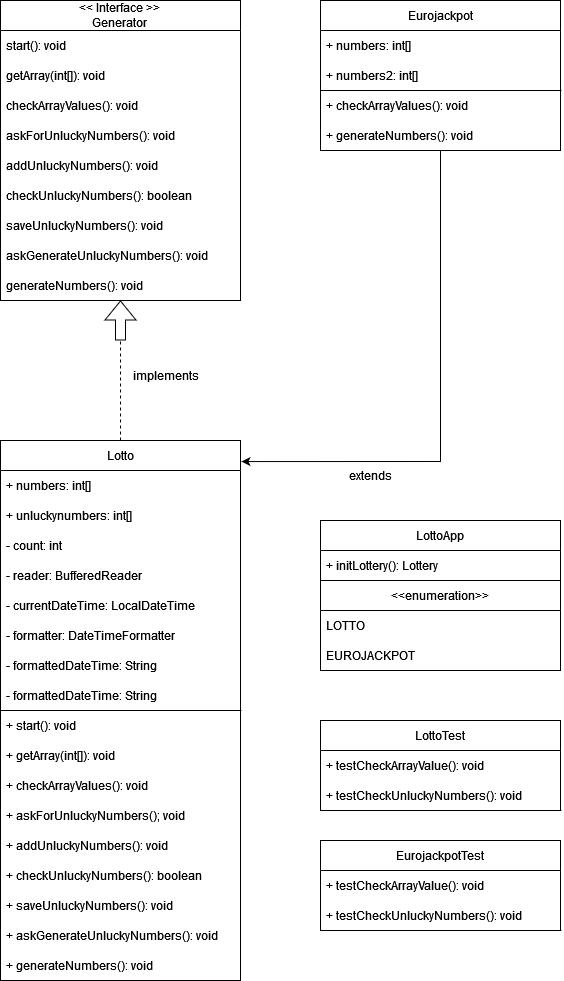

The diagram above was exported from draw.io. Its source (the exported page's mxGraphModel, read from the mxfile embedded in the PNG):
<mxGraphModel dx="2514" dy="878" grid="1" gridSize="10" guides="1" tooltips="1" connect="1" arrows="1" fold="1" page="1" pageScale="1" pageWidth="827" pageHeight="1169" math="0" shadow="0">
  <root>
    <mxCell id="0" />
    <mxCell id="1" parent="0" />
    <mxCell id="BhnvxIwMOEeG4rtC14xv-1" value="LottoApp" style="swimlane;fontStyle=0;childLayout=stackLayout;horizontal=1;startSize=30;horizontalStack=0;resizeParent=1;resizeParentMax=0;resizeLast=0;collapsible=1;marginBottom=0;whiteSpace=wrap;html=1;" vertex="1" parent="1">
      <mxGeometry x="-400" y="560" width="240" height="60" as="geometry" />
    </mxCell>
    <mxCell id="BhnvxIwMOEeG4rtC14xv-2" value="+ initLottery(): Lottery" style="text;strokeColor=none;fillColor=none;align=left;verticalAlign=middle;spacingLeft=4;spacingRight=4;overflow=hidden;points=[[0,0.5],[1,0.5]];portConstraint=eastwest;rotatable=0;whiteSpace=wrap;html=1;" vertex="1" parent="BhnvxIwMOEeG4rtC14xv-1">
      <mxGeometry y="30" width="240" height="30" as="geometry" />
    </mxCell>
    <mxCell id="BhnvxIwMOEeG4rtC14xv-5" value="Lotto" style="swimlane;fontStyle=0;childLayout=stackLayout;horizontal=1;startSize=30;horizontalStack=0;resizeParent=1;resizeParentMax=0;resizeLast=0;collapsible=1;marginBottom=0;whiteSpace=wrap;html=1;" vertex="1" parent="1">
      <mxGeometry x="-720" y="480" width="240" height="540" as="geometry" />
    </mxCell>
    <mxCell id="BhnvxIwMOEeG4rtC14xv-6" value="+ numbers: int[]" style="text;strokeColor=none;fillColor=none;align=left;verticalAlign=middle;spacingLeft=4;spacingRight=4;overflow=hidden;points=[[0,0.5],[1,0.5]];portConstraint=eastwest;rotatable=0;whiteSpace=wrap;html=1;" vertex="1" parent="BhnvxIwMOEeG4rtC14xv-5">
      <mxGeometry y="30" width="240" height="30" as="geometry" />
    </mxCell>
    <mxCell id="BhnvxIwMOEeG4rtC14xv-7" value="+ unluckynumbers: int[]" style="text;strokeColor=none;fillColor=none;align=left;verticalAlign=middle;spacingLeft=4;spacingRight=4;overflow=hidden;points=[[0,0.5],[1,0.5]];portConstraint=eastwest;rotatable=0;whiteSpace=wrap;html=1;" vertex="1" parent="BhnvxIwMOEeG4rtC14xv-5">
      <mxGeometry y="60" width="240" height="30" as="geometry" />
    </mxCell>
    <mxCell id="BhnvxIwMOEeG4rtC14xv-8" value="- count: int" style="text;strokeColor=none;fillColor=none;align=left;verticalAlign=middle;spacingLeft=4;spacingRight=4;overflow=hidden;points=[[0,0.5],[1,0.5]];portConstraint=eastwest;rotatable=0;whiteSpace=wrap;html=1;" vertex="1" parent="BhnvxIwMOEeG4rtC14xv-5">
      <mxGeometry y="90" width="240" height="30" as="geometry" />
    </mxCell>
    <mxCell id="BhnvxIwMOEeG4rtC14xv-17" value="- reader: BufferedReader" style="text;strokeColor=none;fillColor=none;align=left;verticalAlign=middle;spacingLeft=4;spacingRight=4;overflow=hidden;points=[[0,0.5],[1,0.5]];portConstraint=eastwest;rotatable=0;whiteSpace=wrap;html=1;" vertex="1" parent="BhnvxIwMOEeG4rtC14xv-5">
      <mxGeometry y="120" width="240" height="30" as="geometry" />
    </mxCell>
    <mxCell id="BhnvxIwMOEeG4rtC14xv-19" value="- currentDateTime: LocalDateTime" style="text;strokeColor=none;fillColor=none;align=left;verticalAlign=middle;spacingLeft=4;spacingRight=4;overflow=hidden;points=[[0,0.5],[1,0.5]];portConstraint=eastwest;rotatable=0;whiteSpace=wrap;html=1;" vertex="1" parent="BhnvxIwMOEeG4rtC14xv-5">
      <mxGeometry y="150" width="240" height="30" as="geometry" />
    </mxCell>
    <mxCell id="BhnvxIwMOEeG4rtC14xv-18" value="- formatter: DateTimeFormatter" style="text;strokeColor=none;fillColor=none;align=left;verticalAlign=middle;spacingLeft=4;spacingRight=4;overflow=hidden;points=[[0,0.5],[1,0.5]];portConstraint=eastwest;rotatable=0;whiteSpace=wrap;html=1;" vertex="1" parent="BhnvxIwMOEeG4rtC14xv-5">
      <mxGeometry y="180" width="240" height="30" as="geometry" />
    </mxCell>
    <mxCell id="BhnvxIwMOEeG4rtC14xv-20" value="- formattedDateTime: String" style="text;strokeColor=none;fillColor=none;align=left;verticalAlign=middle;spacingLeft=4;spacingRight=4;overflow=hidden;points=[[0,0.5],[1,0.5]];portConstraint=eastwest;rotatable=0;whiteSpace=wrap;html=1;" vertex="1" parent="BhnvxIwMOEeG4rtC14xv-5">
      <mxGeometry y="210" width="240" height="30" as="geometry" />
    </mxCell>
    <mxCell id="BhnvxIwMOEeG4rtC14xv-21" value="- formattedDateTime: String" style="text;strokeColor=none;fillColor=none;align=left;verticalAlign=middle;spacingLeft=4;spacingRight=4;overflow=hidden;points=[[0,0.5],[1,0.5]];portConstraint=eastwest;rotatable=0;whiteSpace=wrap;html=1;" vertex="1" parent="BhnvxIwMOEeG4rtC14xv-5">
      <mxGeometry y="240" width="240" height="30" as="geometry" />
    </mxCell>
    <mxCell id="BhnvxIwMOEeG4rtC14xv-33" value="" style="endArrow=none;html=1;rounded=0;exitX=0;exitY=0;exitDx=0;exitDy=0;exitPerimeter=0;entryX=1.004;entryY=0;entryDx=0;entryDy=0;entryPerimeter=0;" edge="1" parent="BhnvxIwMOEeG4rtC14xv-5" source="BhnvxIwMOEeG4rtC14xv-24" target="BhnvxIwMOEeG4rtC14xv-24">
      <mxGeometry width="50" height="50" relative="1" as="geometry">
        <mxPoint y="310" as="sourcePoint" />
        <mxPoint x="50" y="260" as="targetPoint" />
      </mxGeometry>
    </mxCell>
    <mxCell id="BhnvxIwMOEeG4rtC14xv-24" value="+ start(): void" style="text;strokeColor=none;fillColor=none;align=left;verticalAlign=middle;spacingLeft=4;spacingRight=4;overflow=hidden;points=[[0,0.5],[1,0.5]];portConstraint=eastwest;rotatable=0;whiteSpace=wrap;html=1;" vertex="1" parent="BhnvxIwMOEeG4rtC14xv-5">
      <mxGeometry y="270" width="240" height="30" as="geometry" />
    </mxCell>
    <mxCell id="BhnvxIwMOEeG4rtC14xv-25" value="+ getArray(int[]): void" style="text;strokeColor=none;fillColor=none;align=left;verticalAlign=middle;spacingLeft=4;spacingRight=4;overflow=hidden;points=[[0,0.5],[1,0.5]];portConstraint=eastwest;rotatable=0;whiteSpace=wrap;html=1;" vertex="1" parent="BhnvxIwMOEeG4rtC14xv-5">
      <mxGeometry y="300" width="240" height="30" as="geometry" />
    </mxCell>
    <mxCell id="BhnvxIwMOEeG4rtC14xv-27" value="+ checkArrayValues(): void" style="text;strokeColor=none;fillColor=none;align=left;verticalAlign=middle;spacingLeft=4;spacingRight=4;overflow=hidden;points=[[0,0.5],[1,0.5]];portConstraint=eastwest;rotatable=0;whiteSpace=wrap;html=1;" vertex="1" parent="BhnvxIwMOEeG4rtC14xv-5">
      <mxGeometry y="330" width="240" height="30" as="geometry" />
    </mxCell>
    <mxCell id="BhnvxIwMOEeG4rtC14xv-28" value="+ askForUnluckyNumbers(); void" style="text;strokeColor=none;fillColor=none;align=left;verticalAlign=middle;spacingLeft=4;spacingRight=4;overflow=hidden;points=[[0,0.5],[1,0.5]];portConstraint=eastwest;rotatable=0;whiteSpace=wrap;html=1;" vertex="1" parent="BhnvxIwMOEeG4rtC14xv-5">
      <mxGeometry y="360" width="240" height="30" as="geometry" />
    </mxCell>
    <mxCell id="BhnvxIwMOEeG4rtC14xv-29" value="+ addUnluckyNumbers(): void" style="text;strokeColor=none;fillColor=none;align=left;verticalAlign=middle;spacingLeft=4;spacingRight=4;overflow=hidden;points=[[0,0.5],[1,0.5]];portConstraint=eastwest;rotatable=0;whiteSpace=wrap;html=1;" vertex="1" parent="BhnvxIwMOEeG4rtC14xv-5">
      <mxGeometry y="390" width="240" height="30" as="geometry" />
    </mxCell>
    <mxCell id="BhnvxIwMOEeG4rtC14xv-30" value="+ checkUnluckyNumbers(): boolean" style="text;strokeColor=none;fillColor=none;align=left;verticalAlign=middle;spacingLeft=4;spacingRight=4;overflow=hidden;points=[[0,0.5],[1,0.5]];portConstraint=eastwest;rotatable=0;whiteSpace=wrap;html=1;" vertex="1" parent="BhnvxIwMOEeG4rtC14xv-5">
      <mxGeometry y="420" width="240" height="30" as="geometry" />
    </mxCell>
    <mxCell id="BhnvxIwMOEeG4rtC14xv-31" value="+ saveUnluckyNumbers(): void" style="text;strokeColor=none;fillColor=none;align=left;verticalAlign=middle;spacingLeft=4;spacingRight=4;overflow=hidden;points=[[0,0.5],[1,0.5]];portConstraint=eastwest;rotatable=0;whiteSpace=wrap;html=1;" vertex="1" parent="BhnvxIwMOEeG4rtC14xv-5">
      <mxGeometry y="450" width="240" height="30" as="geometry" />
    </mxCell>
    <mxCell id="BhnvxIwMOEeG4rtC14xv-26" value="+ askGenerateUnluckyNumbers(): void" style="text;strokeColor=none;fillColor=none;align=left;verticalAlign=middle;spacingLeft=4;spacingRight=4;overflow=hidden;points=[[0,0.5],[1,0.5]];portConstraint=eastwest;rotatable=0;whiteSpace=wrap;html=1;" vertex="1" parent="BhnvxIwMOEeG4rtC14xv-5">
      <mxGeometry y="480" width="240" height="30" as="geometry" />
    </mxCell>
    <mxCell id="BhnvxIwMOEeG4rtC14xv-32" value="+ generateNumbers(): void" style="text;strokeColor=none;fillColor=none;align=left;verticalAlign=middle;spacingLeft=4;spacingRight=4;overflow=hidden;points=[[0,0.5],[1,0.5]];portConstraint=eastwest;rotatable=0;whiteSpace=wrap;html=1;" vertex="1" parent="BhnvxIwMOEeG4rtC14xv-5">
      <mxGeometry y="510" width="240" height="30" as="geometry" />
    </mxCell>
    <mxCell id="BhnvxIwMOEeG4rtC14xv-34" value="Eurojackpot" style="swimlane;fontStyle=0;childLayout=stackLayout;horizontal=1;startSize=30;horizontalStack=0;resizeParent=1;resizeParentMax=0;resizeLast=0;collapsible=1;marginBottom=0;whiteSpace=wrap;html=1;" vertex="1" parent="1">
      <mxGeometry x="-400" y="40" width="240" height="150" as="geometry" />
    </mxCell>
    <mxCell id="BhnvxIwMOEeG4rtC14xv-35" value="+ numbers: int[]" style="text;strokeColor=none;fillColor=none;align=left;verticalAlign=middle;spacingLeft=4;spacingRight=4;overflow=hidden;points=[[0,0.5],[1,0.5]];portConstraint=eastwest;rotatable=0;whiteSpace=wrap;html=1;" vertex="1" parent="BhnvxIwMOEeG4rtC14xv-34">
      <mxGeometry y="30" width="240" height="30" as="geometry" />
    </mxCell>
    <mxCell id="BhnvxIwMOEeG4rtC14xv-36" value="+ numbers2: int[]" style="text;strokeColor=none;fillColor=none;align=left;verticalAlign=middle;spacingLeft=4;spacingRight=4;overflow=hidden;points=[[0,0.5],[1,0.5]];portConstraint=eastwest;rotatable=0;whiteSpace=wrap;html=1;" vertex="1" parent="BhnvxIwMOEeG4rtC14xv-34">
      <mxGeometry y="60" width="240" height="30" as="geometry" />
    </mxCell>
    <mxCell id="BhnvxIwMOEeG4rtC14xv-43" value="" style="endArrow=none;html=1;rounded=0;exitX=0;exitY=0;exitDx=0;exitDy=0;exitPerimeter=0;entryX=1.004;entryY=0;entryDx=0;entryDy=0;entryPerimeter=0;" edge="1" parent="BhnvxIwMOEeG4rtC14xv-34">
      <mxGeometry width="50" height="50" relative="1" as="geometry">
        <mxPoint y="90" as="sourcePoint" />
        <mxPoint x="240.96000000000004" y="90" as="targetPoint" />
      </mxGeometry>
    </mxCell>
    <mxCell id="BhnvxIwMOEeG4rtC14xv-46" value="+ checkArrayValues(): void" style="text;strokeColor=none;fillColor=none;align=left;verticalAlign=middle;spacingLeft=4;spacingRight=4;overflow=hidden;points=[[0,0.5],[1,0.5]];portConstraint=eastwest;rotatable=0;whiteSpace=wrap;html=1;" vertex="1" parent="BhnvxIwMOEeG4rtC14xv-34">
      <mxGeometry y="90" width="240" height="30" as="geometry" />
    </mxCell>
    <mxCell id="BhnvxIwMOEeG4rtC14xv-52" value="+ generateNumbers(): void" style="text;strokeColor=none;fillColor=none;align=left;verticalAlign=middle;spacingLeft=4;spacingRight=4;overflow=hidden;points=[[0,0.5],[1,0.5]];portConstraint=eastwest;rotatable=0;whiteSpace=wrap;html=1;" vertex="1" parent="BhnvxIwMOEeG4rtC14xv-34">
      <mxGeometry y="120" width="240" height="30" as="geometry" />
    </mxCell>
    <mxCell id="BhnvxIwMOEeG4rtC14xv-53" value="&lt;div&gt;&amp;lt;&amp;lt; Interface &amp;gt;&amp;gt;&lt;br&gt;&lt;/div&gt;&lt;div&gt;Generator&lt;/div&gt;" style="swimlane;fontStyle=0;childLayout=stackLayout;horizontal=1;startSize=30;horizontalStack=0;resizeParent=1;resizeParentMax=0;resizeLast=0;collapsible=1;marginBottom=0;whiteSpace=wrap;html=1;" vertex="1" parent="1">
      <mxGeometry x="-720" y="40" width="240" height="300" as="geometry" />
    </mxCell>
    <mxCell id="BhnvxIwMOEeG4rtC14xv-54" value="start(): void" style="text;strokeColor=none;fillColor=none;align=left;verticalAlign=middle;spacingLeft=4;spacingRight=4;overflow=hidden;points=[[0,0.5],[1,0.5]];portConstraint=eastwest;rotatable=0;whiteSpace=wrap;html=1;" vertex="1" parent="BhnvxIwMOEeG4rtC14xv-53">
      <mxGeometry y="30" width="240" height="30" as="geometry" />
    </mxCell>
    <mxCell id="BhnvxIwMOEeG4rtC14xv-55" value="getArray(int[]): void" style="text;strokeColor=none;fillColor=none;align=left;verticalAlign=middle;spacingLeft=4;spacingRight=4;overflow=hidden;points=[[0,0.5],[1,0.5]];portConstraint=eastwest;rotatable=0;whiteSpace=wrap;html=1;" vertex="1" parent="BhnvxIwMOEeG4rtC14xv-53">
      <mxGeometry y="60" width="240" height="30" as="geometry" />
    </mxCell>
    <mxCell id="BhnvxIwMOEeG4rtC14xv-57" value="checkArrayValues(): void" style="text;strokeColor=none;fillColor=none;align=left;verticalAlign=middle;spacingLeft=4;spacingRight=4;overflow=hidden;points=[[0,0.5],[1,0.5]];portConstraint=eastwest;rotatable=0;whiteSpace=wrap;html=1;" vertex="1" parent="BhnvxIwMOEeG4rtC14xv-53">
      <mxGeometry y="90" width="240" height="30" as="geometry" />
    </mxCell>
    <mxCell id="BhnvxIwMOEeG4rtC14xv-58" value="askForUnluckyNumbers(): void" style="text;strokeColor=none;fillColor=none;align=left;verticalAlign=middle;spacingLeft=4;spacingRight=4;overflow=hidden;points=[[0,0.5],[1,0.5]];portConstraint=eastwest;rotatable=0;whiteSpace=wrap;html=1;" vertex="1" parent="BhnvxIwMOEeG4rtC14xv-53">
      <mxGeometry y="120" width="240" height="30" as="geometry" />
    </mxCell>
    <mxCell id="BhnvxIwMOEeG4rtC14xv-59" value="addUnluckyNumbers(): void" style="text;strokeColor=none;fillColor=none;align=left;verticalAlign=middle;spacingLeft=4;spacingRight=4;overflow=hidden;points=[[0,0.5],[1,0.5]];portConstraint=eastwest;rotatable=0;whiteSpace=wrap;html=1;" vertex="1" parent="BhnvxIwMOEeG4rtC14xv-53">
      <mxGeometry y="150" width="240" height="30" as="geometry" />
    </mxCell>
    <mxCell id="BhnvxIwMOEeG4rtC14xv-60" value="checkUnluckyNumbers(): boolean" style="text;strokeColor=none;fillColor=none;align=left;verticalAlign=middle;spacingLeft=4;spacingRight=4;overflow=hidden;points=[[0,0.5],[1,0.5]];portConstraint=eastwest;rotatable=0;whiteSpace=wrap;html=1;" vertex="1" parent="BhnvxIwMOEeG4rtC14xv-53">
      <mxGeometry y="180" width="240" height="30" as="geometry" />
    </mxCell>
    <mxCell id="BhnvxIwMOEeG4rtC14xv-61" value="saveUnluckyNumbers(): void" style="text;strokeColor=none;fillColor=none;align=left;verticalAlign=middle;spacingLeft=4;spacingRight=4;overflow=hidden;points=[[0,0.5],[1,0.5]];portConstraint=eastwest;rotatable=0;whiteSpace=wrap;html=1;" vertex="1" parent="BhnvxIwMOEeG4rtC14xv-53">
      <mxGeometry y="210" width="240" height="30" as="geometry" />
    </mxCell>
    <mxCell id="BhnvxIwMOEeG4rtC14xv-56" value="askGenerateUnluckyNumbers(): void" style="text;strokeColor=none;fillColor=none;align=left;verticalAlign=middle;spacingLeft=4;spacingRight=4;overflow=hidden;points=[[0,0.5],[1,0.5]];portConstraint=eastwest;rotatable=0;whiteSpace=wrap;html=1;" vertex="1" parent="BhnvxIwMOEeG4rtC14xv-53">
      <mxGeometry y="240" width="240" height="30" as="geometry" />
    </mxCell>
    <mxCell id="BhnvxIwMOEeG4rtC14xv-62" value="generateNumbers(): void" style="text;strokeColor=none;fillColor=none;align=left;verticalAlign=middle;spacingLeft=4;spacingRight=4;overflow=hidden;points=[[0,0.5],[1,0.5]];portConstraint=eastwest;rotatable=0;whiteSpace=wrap;html=1;" vertex="1" parent="BhnvxIwMOEeG4rtC14xv-53">
      <mxGeometry y="270" width="240" height="30" as="geometry" />
    </mxCell>
    <mxCell id="BhnvxIwMOEeG4rtC14xv-67" value="implements" style="text;html=1;align=center;verticalAlign=middle;resizable=0;points=[];autosize=1;strokeColor=none;fillColor=none;" vertex="1" parent="1">
      <mxGeometry x="-600" y="400" width="90" height="30" as="geometry" />
    </mxCell>
    <mxCell id="BhnvxIwMOEeG4rtC14xv-69" value="" style="endArrow=none;dashed=1;html=1;rounded=0;exitX=0.5;exitY=0;exitDx=0;exitDy=0;" edge="1" parent="1" source="BhnvxIwMOEeG4rtC14xv-5">
      <mxGeometry width="50" height="50" relative="1" as="geometry">
        <mxPoint x="-600" y="480" as="sourcePoint" />
        <mxPoint x="-600" y="380" as="targetPoint" />
      </mxGeometry>
    </mxCell>
    <mxCell id="BhnvxIwMOEeG4rtC14xv-71" value="" style="shape=flexArrow;endArrow=classic;html=1;rounded=0;entryX=0.5;entryY=1;entryDx=0;entryDy=0;" edge="1" parent="1" target="BhnvxIwMOEeG4rtC14xv-53">
      <mxGeometry width="50" height="50" relative="1" as="geometry">
        <mxPoint x="-600" y="380" as="sourcePoint" />
        <mxPoint x="-590" y="340" as="targetPoint" />
      </mxGeometry>
    </mxCell>
    <mxCell id="BhnvxIwMOEeG4rtC14xv-72" value="" style="endArrow=classic;html=1;rounded=0;entryX=1.004;entryY=0.039;entryDx=0;entryDy=0;entryPerimeter=0;exitX=0.5;exitY=1;exitDx=0;exitDy=0;exitPerimeter=0;" edge="1" parent="1" source="BhnvxIwMOEeG4rtC14xv-52" target="BhnvxIwMOEeG4rtC14xv-5">
      <mxGeometry width="50" height="50" relative="1" as="geometry">
        <mxPoint x="-230" y="560" as="sourcePoint" />
        <mxPoint x="-180" y="510" as="targetPoint" />
        <Array as="points">
          <mxPoint x="-280" y="501" />
        </Array>
      </mxGeometry>
    </mxCell>
    <mxCell id="BhnvxIwMOEeG4rtC14xv-74" value="extends " style="text;html=1;strokeColor=none;fillColor=none;align=center;verticalAlign=middle;whiteSpace=wrap;rounded=0;" vertex="1" parent="1">
      <mxGeometry x="-380" y="500" width="60" height="30" as="geometry" />
    </mxCell>
    <mxCell id="BhnvxIwMOEeG4rtC14xv-76" value="&amp;lt;&amp;lt;enumeration&amp;gt;&amp;gt;" style="swimlane;fontStyle=0;childLayout=stackLayout;horizontal=1;startSize=30;horizontalStack=0;resizeParent=1;resizeParentMax=0;resizeLast=0;collapsible=1;marginBottom=0;whiteSpace=wrap;html=1;" vertex="1" parent="1">
      <mxGeometry x="-400" y="620" width="240" height="90" as="geometry" />
    </mxCell>
    <mxCell id="BhnvxIwMOEeG4rtC14xv-77" value="LOTTO" style="text;strokeColor=none;fillColor=none;align=left;verticalAlign=middle;spacingLeft=4;spacingRight=4;overflow=hidden;points=[[0,0.5],[1,0.5]];portConstraint=eastwest;rotatable=0;whiteSpace=wrap;html=1;" vertex="1" parent="BhnvxIwMOEeG4rtC14xv-76">
      <mxGeometry y="30" width="240" height="30" as="geometry" />
    </mxCell>
    <mxCell id="BhnvxIwMOEeG4rtC14xv-78" value="EUROJACKPOT" style="text;strokeColor=none;fillColor=none;align=left;verticalAlign=middle;spacingLeft=4;spacingRight=4;overflow=hidden;points=[[0,0.5],[1,0.5]];portConstraint=eastwest;rotatable=0;whiteSpace=wrap;html=1;" vertex="1" parent="BhnvxIwMOEeG4rtC14xv-76">
      <mxGeometry y="60" width="240" height="30" as="geometry" />
    </mxCell>
    <mxCell id="BhnvxIwMOEeG4rtC14xv-79" value="LottoTest" style="swimlane;fontStyle=0;childLayout=stackLayout;horizontal=1;startSize=30;horizontalStack=0;resizeParent=1;resizeParentMax=0;resizeLast=0;collapsible=1;marginBottom=0;whiteSpace=wrap;html=1;" vertex="1" parent="1">
      <mxGeometry x="-400" y="760" width="240" height="90" as="geometry" />
    </mxCell>
    <mxCell id="BhnvxIwMOEeG4rtC14xv-80" value="+ testCheckArrayValue(): void" style="text;strokeColor=none;fillColor=none;align=left;verticalAlign=middle;spacingLeft=4;spacingRight=4;overflow=hidden;points=[[0,0.5],[1,0.5]];portConstraint=eastwest;rotatable=0;whiteSpace=wrap;html=1;" vertex="1" parent="BhnvxIwMOEeG4rtC14xv-79">
      <mxGeometry y="30" width="240" height="30" as="geometry" />
    </mxCell>
    <mxCell id="BhnvxIwMOEeG4rtC14xv-81" value="+ testCheckUnluckyNumbers(): void" style="text;strokeColor=none;fillColor=none;align=left;verticalAlign=middle;spacingLeft=4;spacingRight=4;overflow=hidden;points=[[0,0.5],[1,0.5]];portConstraint=eastwest;rotatable=0;whiteSpace=wrap;html=1;" vertex="1" parent="BhnvxIwMOEeG4rtC14xv-79">
      <mxGeometry y="60" width="240" height="30" as="geometry" />
    </mxCell>
    <mxCell id="BhnvxIwMOEeG4rtC14xv-82" value="" style="endArrow=none;html=1;rounded=0;exitX=0;exitY=0;exitDx=0;exitDy=0;exitPerimeter=0;entryX=1.004;entryY=0;entryDx=0;entryDy=0;entryPerimeter=0;" edge="1" parent="BhnvxIwMOEeG4rtC14xv-79">
      <mxGeometry width="50" height="50" relative="1" as="geometry">
        <mxPoint y="90" as="sourcePoint" />
        <mxPoint x="240.96000000000004" y="90" as="targetPoint" />
      </mxGeometry>
    </mxCell>
    <mxCell id="BhnvxIwMOEeG4rtC14xv-85" value="EurojackpotTest" style="swimlane;fontStyle=0;childLayout=stackLayout;horizontal=1;startSize=30;horizontalStack=0;resizeParent=1;resizeParentMax=0;resizeLast=0;collapsible=1;marginBottom=0;whiteSpace=wrap;html=1;" vertex="1" parent="1">
      <mxGeometry x="-400" y="880" width="240" height="90" as="geometry" />
    </mxCell>
    <mxCell id="BhnvxIwMOEeG4rtC14xv-86" value="+ testCheckArrayValue(): void" style="text;strokeColor=none;fillColor=none;align=left;verticalAlign=middle;spacingLeft=4;spacingRight=4;overflow=hidden;points=[[0,0.5],[1,0.5]];portConstraint=eastwest;rotatable=0;whiteSpace=wrap;html=1;" vertex="1" parent="BhnvxIwMOEeG4rtC14xv-85">
      <mxGeometry y="30" width="240" height="30" as="geometry" />
    </mxCell>
    <mxCell id="BhnvxIwMOEeG4rtC14xv-87" value="+ testCheckUnluckyNumbers(): void" style="text;strokeColor=none;fillColor=none;align=left;verticalAlign=middle;spacingLeft=4;spacingRight=4;overflow=hidden;points=[[0,0.5],[1,0.5]];portConstraint=eastwest;rotatable=0;whiteSpace=wrap;html=1;" vertex="1" parent="BhnvxIwMOEeG4rtC14xv-85">
      <mxGeometry y="60" width="240" height="30" as="geometry" />
    </mxCell>
    <mxCell id="BhnvxIwMOEeG4rtC14xv-88" value="" style="endArrow=none;html=1;rounded=0;exitX=0;exitY=0;exitDx=0;exitDy=0;exitPerimeter=0;entryX=1.004;entryY=0;entryDx=0;entryDy=0;entryPerimeter=0;" edge="1" parent="BhnvxIwMOEeG4rtC14xv-85">
      <mxGeometry width="50" height="50" relative="1" as="geometry">
        <mxPoint y="90" as="sourcePoint" />
        <mxPoint x="240.96000000000004" y="90" as="targetPoint" />
      </mxGeometry>
    </mxCell>
  </root>
</mxGraphModel>